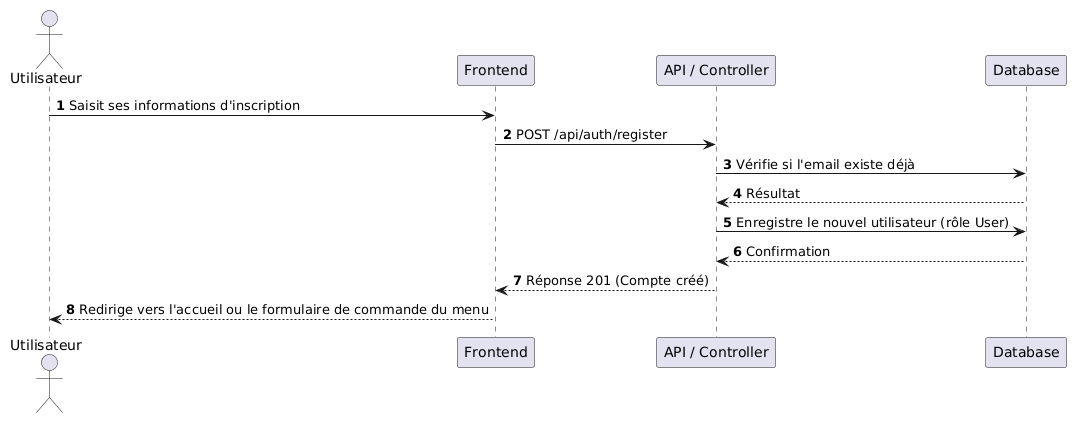

The diagram above was rendered by PlantUML. Its source (embedded in the PNG):
@startuml
autonumber
actor "Utilisateur" as User
participant "Frontend" as Front
participant "API / Controller" as Api
participant "Database" as DB

User -> Front: Saisit ses informations d'inscription
Front -> Api: POST /api/auth/register
Api -> DB: Vérifie si l'email existe déjà
DB --> Api: Résultat
Api -> DB: Enregistre le nouvel utilisateur (rôle User)
DB --> Api: Confirmation
Api --> Front: Réponse 201 (Compte créé)
Front --> User: Redirige vers l'accueil ou le formulaire de commande du menu
@enduml